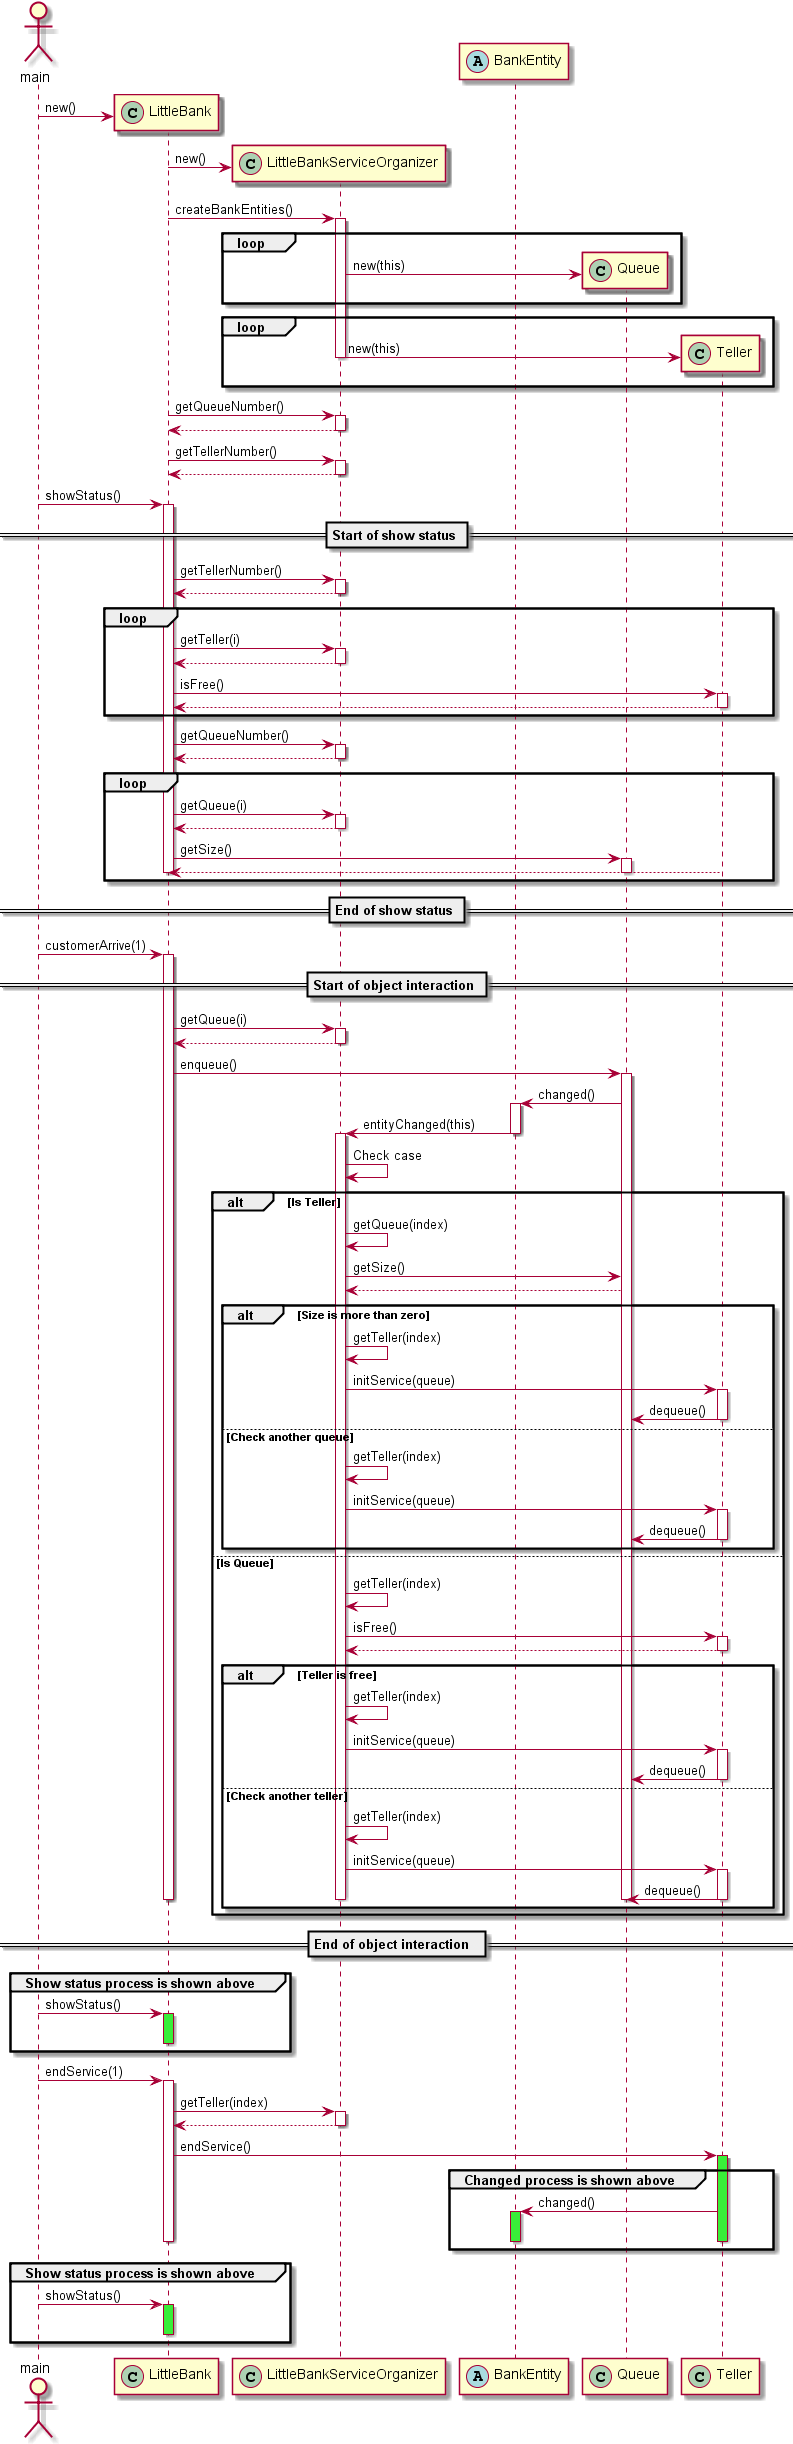

The diagram above was rendered by PlantUML. Its source (embedded in the PNG):
@startuml

actor main

create LittleBank << (C,#ADD1B2) >>
main -> LittleBank : new()

create LittleBankServiceOrganizer << (C,#ADD1B2) >>

LittleBank -> LittleBankServiceOrganizer : new()

LittleBank -> LittleBankServiceOrganizer : createBankEntities()

create BankEntity << (A,#A9DCDF) >>

activate LittleBankServiceOrganizer

loop

    create Queue << (C,#ADD1B2) >>
    LittleBankServiceOrganizer -> Queue : new(this)

end

loop

    create Teller << (C,#ADD1B2) >>
    LittleBankServiceOrganizer -> Teller : new(this)

end

deactivate LittleBankServiceOrganizer

LittleBank -> LittleBankServiceOrganizer : getQueueNumber()

activate LittleBankServiceOrganizer

LittleBank <-- LittleBankServiceOrganizer

deactivate LittleBankServiceOrganizer

LittleBank -> LittleBankServiceOrganizer : getTellerNumber()

activate LittleBankServiceOrganizer

LittleBank <-- LittleBankServiceOrganizer

deactivate LittleBankServiceOrganizer

main -> LittleBank : showStatus()

== Start of show status ==

activate LittleBank

    LittleBank -> LittleBankServiceOrganizer : getTellerNumber()

    activate LittleBankServiceOrganizer

    LittleBank <-- LittleBankServiceOrganizer

    deactivate LittleBankServiceOrganizer

    loop

        LittleBank -> LittleBankServiceOrganizer : getTeller(i)
        activate LittleBankServiceOrganizer

        LittleBank <-- LittleBankServiceOrganizer

        deactivate LittleBankServiceOrganizer

        LittleBank -> Teller : isFree()
        activate Teller

        LittleBank <-- Teller

        deactivate Teller

    end

    LittleBank -> LittleBankServiceOrganizer : getQueueNumber()

    activate LittleBankServiceOrganizer

    LittleBank <-- LittleBankServiceOrganizer

    deactivate LittleBankServiceOrganizer

    loop

        LittleBank -> LittleBankServiceOrganizer : getQueue(i)
        activate LittleBankServiceOrganizer

        LittleBank <-- LittleBankServiceOrganizer

        deactivate LittleBankServiceOrganizer

        LittleBank -> Queue : getSize()
        activate Queue

        LittleBank <-- Teller

        deactivate Queue

    end

deactivate LittleBank

== End of show status ==

main -> LittleBank : customerArrive(1)

== Start of object interaction ==

activate LittleBank

    LittleBank -> LittleBankServiceOrganizer : getQueue(i)
    activate LittleBankServiceOrganizer

    LittleBank <-- LittleBankServiceOrganizer

    deactivate LittleBankServiceOrganizer

    LittleBank -> Queue : enqueue()
    activate Queue

    Queue -> BankEntity : changed()

    activate BankEntity

    BankEntity -> LittleBankServiceOrganizer : entityChanged(this)

    deactivate BankEntity

    activate LittleBankServiceOrganizer

        LittleBankServiceOrganizer -> LittleBankServiceOrganizer: Check case

        alt Is Teller

            LittleBankServiceOrganizer -> LittleBankServiceOrganizer : getQueue(index)

            LittleBankServiceOrganizer -> Queue : getSize()
            LittleBankServiceOrganizer <-- Queue

            alt Size is more than zero

            LittleBankServiceOrganizer -> LittleBankServiceOrganizer : getTeller(index)
            LittleBankServiceOrganizer -> Teller : initService(queue)

            activate Teller

            Teller -> Queue : dequeue()

            deactivate Teller

            else Check another queue

            LittleBankServiceOrganizer -> LittleBankServiceOrganizer : getTeller(index)
            LittleBankServiceOrganizer -> Teller : initService(queue)
            activate Teller

            Teller -> Queue : dequeue()

            deactivate Teller

            end

        else Is Queue

            LittleBankServiceOrganizer -> LittleBankServiceOrganizer : getTeller(index)

            LittleBankServiceOrganizer -> Teller : isFree()

            activate Teller

            LittleBankServiceOrganizer <-- Teller

            deactivate Teller

            alt Teller is free

            LittleBankServiceOrganizer -> LittleBankServiceOrganizer : getTeller(index)
            LittleBankServiceOrganizer -> Teller : initService(queue)

            activate Teller

            Teller -> Queue : dequeue()

            deactivate Teller

            else Check another teller

            LittleBankServiceOrganizer -> LittleBankServiceOrganizer : getTeller(index)
            LittleBankServiceOrganizer -> Teller : initService(queue)
            activate Teller

            Teller -> Queue : dequeue()

            deactivate Teller

            end

        end

    deactivate LittleBankServiceOrganizer

    deactivate Queue

deactivate LittleBank

== End of object interaction  ==

group Show status process is shown above

main -> LittleBank : showStatus()

activate LittleBank #39EE39
deactivate LittleBank

end

main -> LittleBank : endService(1)

activate LittleBank

LittleBank -> LittleBankServiceOrganizer : getTeller(index)

activate LittleBankServiceOrganizer

LittleBank <-- LittleBankServiceOrganizer

deactivate LittleBankServiceOrganizer

LittleBank -> Teller : endService()

activate Teller #39EE39

group Changed process is shown above

Teller -> BankEntity : changed()

activate BankEntity #39EE39
deactivate BankEntity

end

deactivate Teller

deactivate LittleBank

group Show status process is shown above

main -> LittleBank : showStatus()

activate LittleBank #39EE39
deactivate LittleBank

end

@enduml